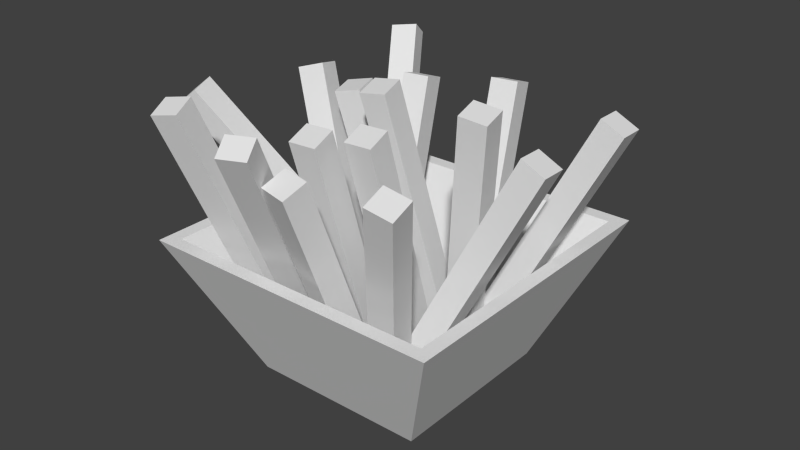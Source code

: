 # Source: Fries.blend  (saved by Blender 2.72.0; exported with 4.5.12 LTS)
import bpy
from mathutils import Matrix  # noqa: F401  (used for matrix-valued properties, if any)

bpy.ops.wm.read_factory_settings(use_empty=True)
scene = bpy.context.scene
scene.name = 'Scene'

# ---- collections
col_collection_1 = bpy.data.collections.new('Collection 1'); scene.collection.children.link(col_collection_1)

# ---- materials (node trees are filled in below, after node groups)
mat_bowl = bpy.data.materials.new('Bowl')
mat_bowl.alpha_threshold = 0.0
mat_bowl.use_transparent_shadow = False
mat_bowl.roughness = 0.5
mat_bowl.line_color = (0.0, 0.0, 0.0, 1.0)
mat_fries = bpy.data.materials.new('Fries')
mat_fries.alpha_threshold = 0.0
mat_fries.use_transparent_shadow = False
mat_fries.roughness = 0.5

# ---- material node trees

# ---- world
world_world = bpy.data.worlds.new('World'); scene.world = world_world
world_world.color = (0.05088, 0.05088, 0.05088)
world_world.use_sun_shadow = False
world_world.sun_shadow_jitter_overblur = 0.0
world_world.cycles.sampling_method = 'MANUAL'
world_world.cycles.sample_map_resolution = 256

# ---- meshes
me_cube = bpy.data.meshes.new('Cube')
me_cube.from_pydata([(0.2208, 0.4658, -0.279), (0.2088, 0.4512, -0.3193), (0.1625, 0.46, -0.3087), (0.1745, 0.4747, -0.2684), (0.1755, 0.01383, -0.1008), (0.1634, -0.000844, -0.1411), (0.1171, 0.008003, -0.1304), (0.1291, 0.02268, -0.09014), (-0.1627, -0.05533, 0.1627), (-0.1627, -0.05533, -0.1627), (0.1627, -0.05533, -0.1627), (0.1627, -0.05533, 0.1627), (-0.2776, 0.2034, 0.2776), (-0.2776, 0.2034, -0.2776), (0.2776, 0.2034, -0.2776), (0.2776, 0.2034, 0.2776), (-0.1362, -0.04699, 0.1362), (-0.1362, -0.04699, -0.1362), (0.1362, -0.04699, -0.1362), (0.1362, -0.04699, 0.1362), (-0.2523, 0.2034, 0.2523), (-0.2523, 0.2034, -0.2523), (0.2523, 0.2034, -0.2523), (0.2523, 0.2034, 0.2523), (-0.008978, 0.4087, -0.2596), (-0.001728, 0.3908, -0.3018), (-0.04956, 0.3853, -0.3077), (-0.05681, 0.4031, -0.2654), (0.01744, -0.005817, -0.08), (0.02469, -0.02366, -0.1223), (-0.02313, -0.02925, -0.1281), (-0.03038, -0.0114, -0.08585), (0.108, -0.009146, 0.04186), (0.1154, -0.02392, 0.08609), (0.06739, -0.02359, 0.0942), (0.06002, -0.008819, 0.04997), (0.1334, 0.403, 0.1753), (0.1408, 0.3882, 0.2195), (0.09273, 0.3886, 0.2276), (0.08536, 0.4033, 0.1834), (-0.06422, -0.02691, 0.05357), (-0.05686, -0.04167, 0.09776), (-0.1049, -0.04134, 0.1059), (-0.1122, -0.02659, 0.06168), (-0.03641, 0.4255, 0.2), (-0.02905, 0.4107, 0.2442), (-0.07707, 0.4111, 0.2523), (-0.08443, 0.4258, 0.2081), (0.09553, -0.02238, 0.02681), (0.1059, -0.04794, 0.05958), (0.06161, -0.04182, 0.07832), (0.05127, -0.01627, 0.04555), (0.2808, 0.426, 0.3181), (0.2911, 0.4004, 0.3508), (0.2469, 0.4065, 0.3696), (0.2365, 0.4321, 0.3368), (-0.007281, -0.04533, 0.07451), (0.0004957, -0.03484, 0.1202), (-0.04538, -0.02895, 0.1267), (-0.05316, -0.03944, 0.08096), (0.03917, 0.4495, -0.04691), (0.04695, 0.46, -0.001193), (0.001075, 0.4659, 0.005259), (-0.006703, 0.4554, -0.04046), (-0.04863, -0.02818, -0.1302), (-0.04659, -0.01205, -0.08588), (-0.09335, -0.02346, -0.07958), (-0.09538, -0.03959, -0.1239), (-0.1755, 0.4076, -0.283), (-0.1735, 0.4237, -0.2386), (-0.2202, 0.4123, -0.2323), (-0.2223, 0.3962, -0.2767), (-0.03845, -0.02691, 0.05528), (-0.04307, -0.04167, 0.01072), (0.005366, -0.04134, 0.005591), (0.009984, -0.02659, 0.05015), (-0.05716, 0.4255, -0.09259), (-0.06178, 0.4107, -0.1371), (-0.01334, 0.4111, -0.1423), (-0.008728, 0.4258, -0.09771), (0.02598, -0.02691, 0.004505), (0.02136, -0.04167, -0.04005), (0.0698, -0.04134, -0.04518), (0.07442, -0.02659, -0.0006222), (0.00727, 0.4255, -0.1434), (0.002653, 0.4107, -0.1879), (0.05109, 0.4111, -0.193), (0.0557, 0.4258, -0.1485), (0.1062, -0.01866, -0.03632), (0.09189, -0.04058, -0.07021), (0.1366, -0.04086, -0.08893), (0.1509, -0.01894, -0.05504), (-0.003054, 0.4675, -0.3045), (-0.01738, 0.4456, -0.3384), (0.02731, 0.4453, -0.3571), (0.04164, 0.4672, -0.3232), (-0.102, -0.03509, -0.1177), (-0.0613, -0.01478, -0.1189), (-0.05867, -0.01721, -0.07037), (-0.09938, -0.03752, -0.06918), (-0.3292, 0.4224, -0.08254), (-0.2885, 0.4427, -0.08373), (-0.2859, 0.4403, -0.03519), (-0.3266, 0.42, -0.03401), (-0.1214, -0.02611, 0.05966), (-0.0807, -0.005803, 0.05848), (-0.07808, -0.008231, 0.107), (-0.1188, -0.02854, 0.1082), (-0.3486, 0.4314, 0.09484), (-0.3079, 0.4517, 0.09365), (-0.3053, 0.4493, 0.1422), (-0.346, 0.429, 0.1434), (-0.1309, 0.0107, 0.02783), (-0.08366, 0.01757, 0.02005), (-0.07735, 0.02709, 0.06677), (-0.1246, 0.02022, 0.07455), (-0.2094, 0.4591, -0.05295), (-0.1621, 0.466, -0.06073), (-0.1558, 0.4755, -0.01401), (-0.2031, 0.4686, -0.006227), (-0.01538, -0.01077, 0.0718), (-0.02862, -0.0194, 0.02625), (0.00389, -0.04586, 0.02182), (0.01713, -0.03723, 0.06736), (0.3187, 0.43, -0.1088), (0.3054, 0.4214, -0.1544), (0.338, 0.3949, -0.1588), (0.3512, 0.4036, -0.1132), (0.03334, -0.02429, 0.1434), (0.02103, -0.02942, 0.09672), (0.06664, -0.03964, 0.08581), (0.07895, -0.0345, 0.1325), (0.1166, 0.4238, 0.07207), (0.1043, 0.4187, 0.02541), (0.1499, 0.4084, 0.0145), (0.1622, 0.4136, 0.06116), (0.09809, -0.03637, -0.02503), (0.1106, -0.0476, 0.01975), (0.06762, -0.03445, 0.03507), (0.05509, -0.02321, -0.009714), (0.2617, 0.4186, 0.04338), (0.2742, 0.4074, 0.08817), (0.2312, 0.4205, 0.1035), (0.2187, 0.4318, 0.0587)], [], [(4, 5, 1, 0), (5, 6, 2, 1), (6, 7, 3, 2), (7, 4, 0, 3), (0, 1, 2, 3), (7, 6, 5, 4), (8, 9, 10, 11), (8, 12, 13, 9), (9, 13, 14, 10), (10, 14, 15, 11), (12, 8, 11, 15), (16, 17, 18, 19), (16, 17, 21, 20), (17, 18, 22, 21), (18, 19, 23, 22), (20, 23, 19, 16), (14, 22, 23, 15), (13, 21, 22, 14), (15, 23, 20, 12), (12, 20, 21, 13), (28, 29, 25, 24), (29, 30, 26, 25), (30, 31, 27, 26), (31, 28, 24, 27), (24, 25, 26, 27), (31, 30, 29, 28), (36, 37, 33, 32), (37, 38, 34, 33), (38, 39, 35, 34), (39, 36, 32, 35), (32, 33, 34, 35), (39, 38, 37, 36), (44, 45, 41, 40), (45, 46, 42, 41), (46, 47, 43, 42), (47, 44, 40, 43), (40, 41, 42, 43), (47, 46, 45, 44), (52, 53, 49, 48), (53, 54, 50, 49), (54, 55, 51, 50), (55, 52, 48, 51), (48, 49, 50, 51), (55, 54, 53, 52), (60, 61, 57, 56), (61, 62, 58, 57), (62, 63, 59, 58), (63, 60, 56, 59), (56, 57, 58, 59), (63, 62, 61, 60), (68, 69, 65, 64), (69, 70, 66, 65), (70, 71, 67, 66), (71, 68, 64, 67), (64, 65, 66, 67), (71, 70, 69, 68), (76, 77, 73, 72), (77, 78, 74, 73), (78, 79, 75, 74), (79, 76, 72, 75), (72, 73, 74, 75), (79, 78, 77, 76), (84, 85, 81, 80), (85, 86, 82, 81), (86, 87, 83, 82), (87, 84, 80, 83), (80, 81, 82, 83), (87, 86, 85, 84), (92, 93, 89, 88), (93, 94, 90, 89), (94, 95, 91, 90), (95, 92, 88, 91), (88, 89, 90, 91), (95, 94, 93, 92), (100, 101, 97, 96), (101, 102, 98, 97), (102, 103, 99, 98), (103, 100, 96, 99), (96, 97, 98, 99), (103, 102, 101, 100), (108, 109, 105, 104), (109, 110, 106, 105), (110, 111, 107, 106), (111, 108, 104, 107), (104, 105, 106, 107), (111, 110, 109, 108), (116, 117, 113, 112), (117, 118, 114, 113), (118, 119, 115, 114), (119, 116, 112, 115), (112, 113, 114, 115), (119, 118, 117, 116), (124, 125, 121, 120), (125, 126, 122, 121), (126, 127, 123, 122), (127, 124, 120, 123), (120, 121, 122, 123), (127, 126, 125, 124), (132, 133, 129, 128), (133, 134, 130, 129), (134, 135, 131, 130), (135, 132, 128, 131), (128, 129, 130, 131), (135, 134, 133, 132), (140, 141, 137, 136), (141, 142, 138, 137), (142, 143, 139, 138), (143, 140, 136, 139), (136, 137, 138, 139), (143, 142, 141, 140)])
me_cube.polygons.foreach_set('material_index', [1, 1, 1, 1, 1, 1, 0, 0, 0, 0, 0, 0, 0, 0, 0, 0, 0, 0, 0, 0, 1, 1, 1, 1, 1, 1, 1, 1, 1, 1, 1, 1, 1, 1, 1, 1, 1, 1, 1, 1, 1, 1, 1, 1, 1, 1, 1, 1, 1, 1, 1, 1, 1, 1, 1, 1, 1, 1, 1, 1, 1, 1, 1, 1, 1, 1, 1, 1, 1, 1, 1, 1, 1, 1, 1, 1, 1, 1, 1, 1, 1, 1, 1, 1, 1, 1, 1, 1, 1, 1, 1, 1, 1, 1, 1, 1, 1, 1, 1, 1, 1, 1, 1, 1, 1, 1, 1, 1, 1, 1])
me_cube.materials.append(mat_bowl)
me_cube.materials.append(mat_fries)
me_cube.use_remesh_preserve_volume = False
me_cube.use_remesh_preserve_attributes = False
me_cube.use_mirror_vertex_groups = False
me_cube.update()

# ---- objects
ob_fries = bpy.data.objects.new('Fries', me_cube)

# ---- transforms, parenting, visibility, modifiers, constraints
ob_fries.location = (0.0, 0.0, 0.0)
ob_fries.rotation_euler = (1.571, -0.0, -3.142)
ob_fries.lock_rotations_4d = False
ob_fries.empty_display_type = 'ARROWS'
ob_fries.lineart.crease_threshold = 0.0

# ---- collection membership
col_collection_1.objects.link(ob_fries)

# ---- scene / render settings (as saved in the file)
scene.frame_start = 1; scene.frame_end = 250; scene.frame_set(8)
scene.render.engine = 'BLENDER_EEVEE_NEXT'
scene.render.resolution_percentage = 50
scene.render.dither_intensity = 0.0
scene.cycles.use_denoising = False
scene.cycles.samples = 10
scene.cycles.sampling_pattern = 'TABULATED_SOBOL'
scene.cycles.light_sampling_threshold = 0.0
scene.cycles.use_adaptive_sampling = False
scene.cycles.use_light_tree = False
scene.cycles.blur_glossy = 0.0
scene.cycles.pixel_filter_type = 'GAUSSIAN'
scene.cycles.sample_clamp_indirect = 0.0
scene.view_settings.view_transform = 'Standard'
bpy.context.view_layer.update()

# ---- added for rendering (the .blend has no active camera and no usable light): camera, sun
cam_auto = bpy.data.cameras.new('AutoCamera')
cam_auto.lens = 50.0
cam_auto.sensor_width = 36.0
cam_auto.clip_end = 1000.0
ob_auto_camera = bpy.data.objects.new('AutoCamera', cam_auto)
scene.collection.objects.link(ob_auto_camera)
ob_auto_camera.location = (1.05344, -1.25944, 1.05388)
ob_auto_camera.rotation_euler = (1.09748, -7.21219e-08, 0.694738)
scene.camera = ob_auto_camera
light_auto_sun = bpy.data.lights.new('AutoSun', 'SUN')
light_auto_sun.energy = 3.0
light_auto_sun.angle = 0.0523599
ob_auto_sun = bpy.data.objects.new('AutoSun', light_auto_sun)
scene.collection.objects.link(ob_auto_sun)
ob_auto_sun.rotation_euler = (0.872665, 0.174533, 0.523599)
bpy.context.view_layer.update()
